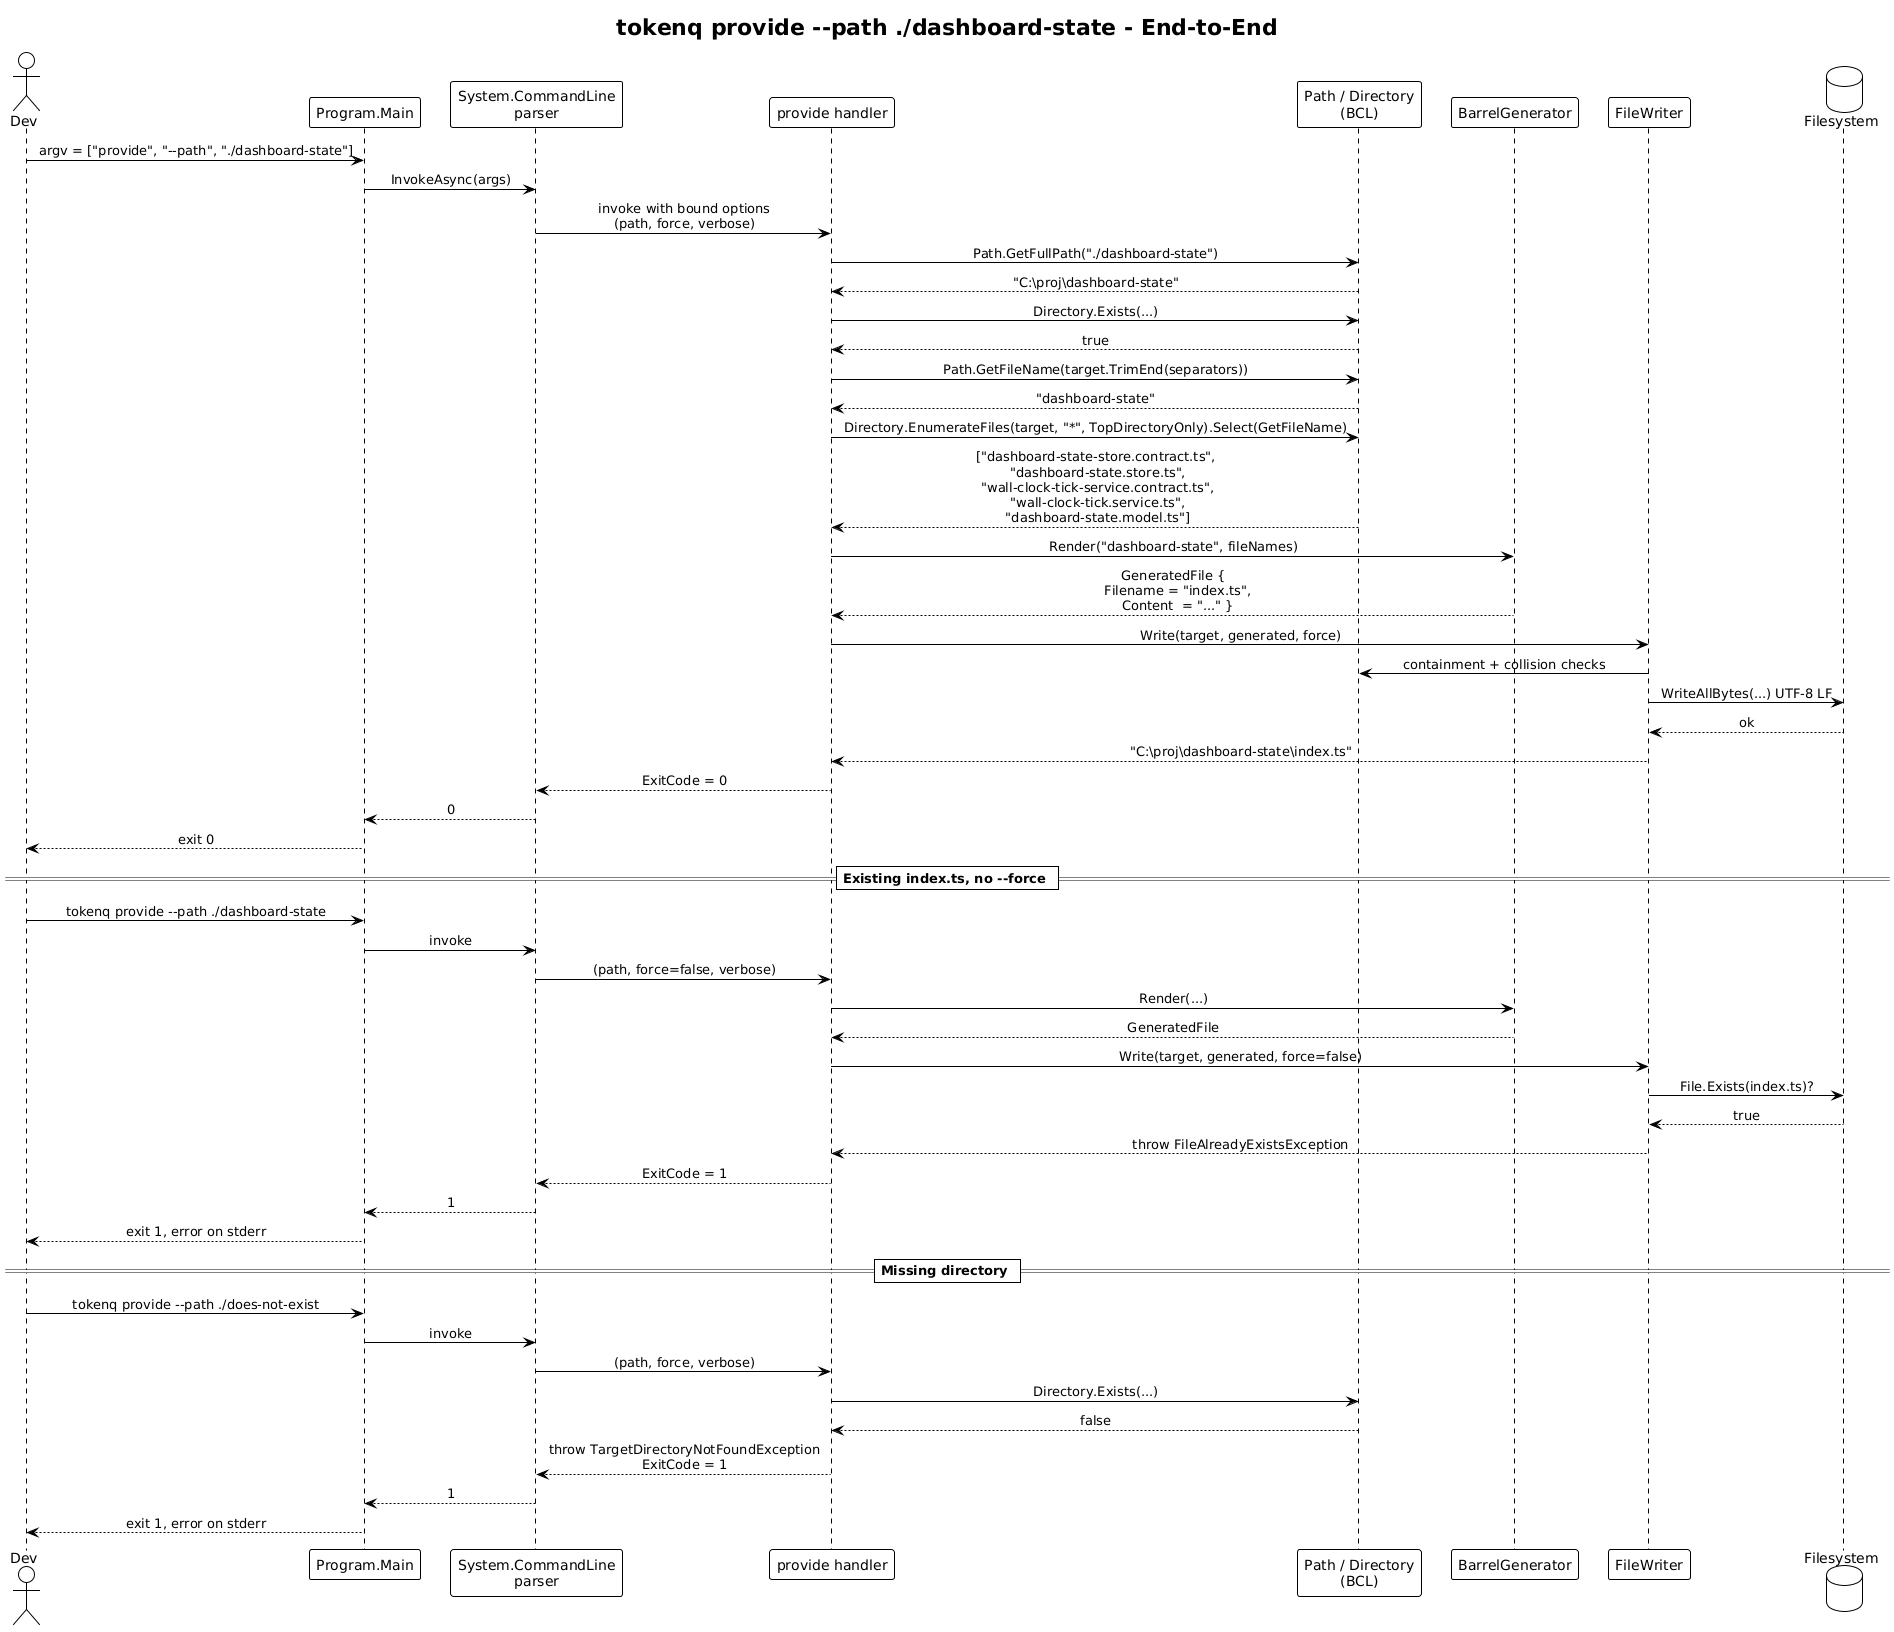

The diagram above was rendered by PlantUML. Its source (embedded in the PNG):
@startuml
!theme plain
skinparam sequenceMessageAlign center

title tokenq provide --path ./dashboard-state - End-to-End

actor Dev as D
participant "Program.Main" as M
participant "System.CommandLine\nparser" as P
participant "provide handler" as H
participant "Path / Directory\n(BCL)" as BCL
participant "BarrelGenerator" as BG
participant "FileWriter" as FW
database "Filesystem" as FS

D -> M : argv = ["provide", "--path", "./dashboard-state"]
M -> P : InvokeAsync(args)
P -> H : invoke with bound options\n(path, force, verbose)

H -> BCL : Path.GetFullPath("./dashboard-state")
BCL --> H : "C:\proj\dashboard-state"

H -> BCL : Directory.Exists(...)
BCL --> H : true

H -> BCL : Path.GetFileName(target.TrimEnd(separators))
BCL --> H : "dashboard-state"

H -> BCL : Directory.EnumerateFiles(target, "*", TopDirectoryOnly).Select(GetFileName)
BCL --> H : ["dashboard-state-store.contract.ts",\n "dashboard-state.store.ts",\n "wall-clock-tick-service.contract.ts",\n "wall-clock-tick.service.ts",\n "dashboard-state.model.ts"]

H -> BG : Render("dashboard-state", fileNames)
BG --> H : GeneratedFile {\n  Filename = "index.ts",\n  Content  = "..." }

H -> FW : Write(target, generated, force)
FW -> BCL : containment + collision checks
FW -> FS : WriteAllBytes(...) UTF-8 LF
FS --> FW : ok
FW --> H : "C:\proj\dashboard-state\index.ts"

H --> P : ExitCode = 0
P --> M : 0
M --> D : exit 0

== Existing index.ts, no --force ==

D -> M : tokenq provide --path ./dashboard-state
M -> P : invoke
P -> H : (path, force=false, verbose)
H -> BG : Render(...)
BG --> H : GeneratedFile
H -> FW : Write(target, generated, force=false)
FW -> FS : File.Exists(index.ts)?
FS --> FW : true
FW --> H : throw FileAlreadyExistsException
H --> P : ExitCode = 1
P --> M : 1
M --> D : exit 1, error on stderr

== Missing directory ==

D -> M : tokenq provide --path ./does-not-exist
M -> P : invoke
P -> H : (path, force, verbose)
H -> BCL : Directory.Exists(...)
BCL --> H : false
H --> P : throw TargetDirectoryNotFoundException\nExitCode = 1
P --> M : 1
M --> D : exit 1, error on stderr
@enduml